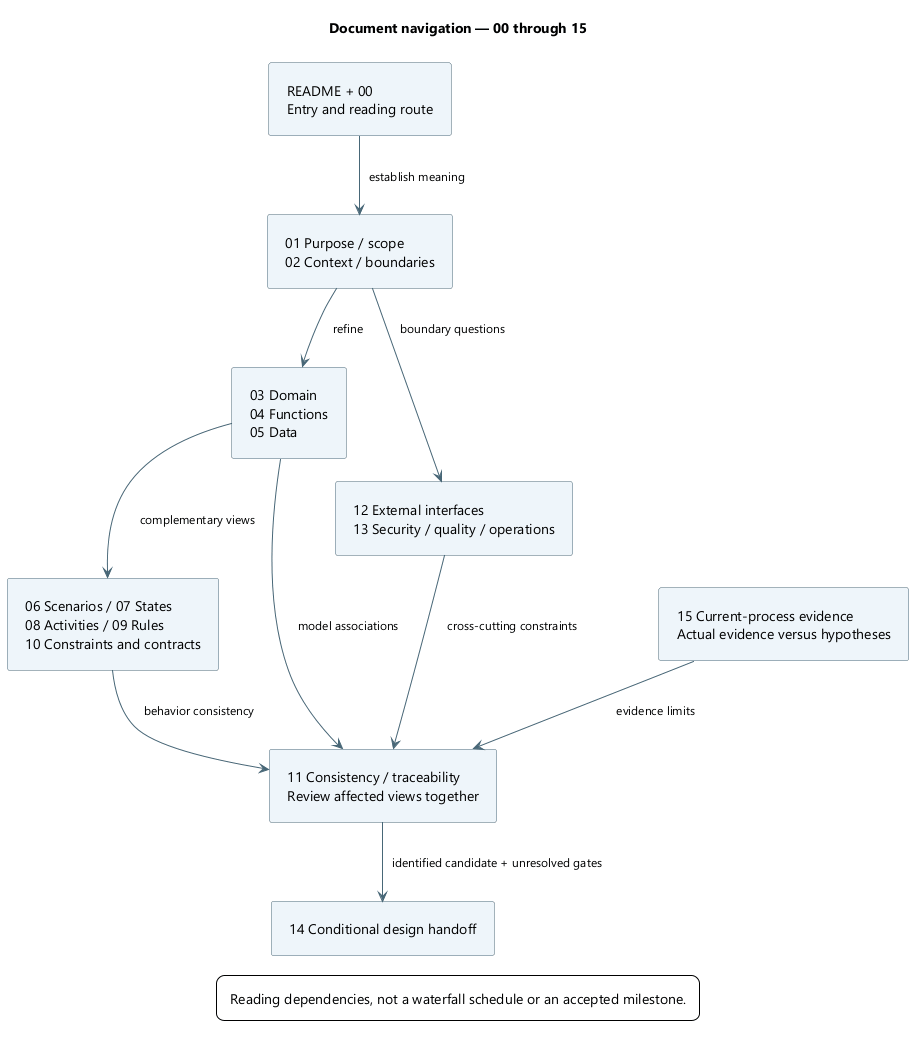

The diagram above was rendered by PlantUML. Its source (embedded in the PNG):
@startuml
' OWNER-MVP-2026-11-04 review: MVP core / cross-cutting. Core presentation/application/files or shared authority/recovery invariant remains applicable.
skinparam backgroundColor white
skinparam defaultFontName Segoe UI
skinparam defaultFontSize 14
skinparam shadowing false
skinparam ArrowColor #486777
skinparam ArrowFontSize 12
skinparam rectangleBackgroundColor #EEF5FA
skinparam rectangleBorderColor #486777
skinparam packageBackgroundColor #F7FAFC
skinparam packageBorderColor #486777
skinparam componentBackgroundColor #EEF5FA
skinparam noteBackgroundColor #FFF3DA
skinparam noteBorderColor #B59865
skinparam nodesep 35
skinparam ranksep 45
skinparam padding 8
title Document navigation — 00 through 15
top to bottom direction
rectangle "README + 00\nEntry and reading route" as entry
rectangle "01 Purpose / scope\n02 Context / boundaries" as context
rectangle "03 Domain\n04 Functions\n05 Data" as structural
rectangle "06 Scenarios / 07 States\n08 Activities / 09 Rules\n10 Constraints and contracts" as behavior
rectangle "12 External interfaces\n13 Security / quality / operations" as cross
rectangle "15 Current-process evidence\nActual evidence versus hypotheses" as evidence
rectangle "11 Consistency / traceability\nReview affected views together" as review
rectangle "14 Conditional design handoff" as handoff
entry --> context : establish meaning
context --> structural : refine
structural --> behavior : complementary views
context --> cross : boundary questions
evidence --> review : evidence limits
structural --> review : model associations
behavior --> review : behavior consistency
cross --> review : cross-cutting constraints
review --> handoff : identified candidate + unresolved gates

legend bottom
Reading dependencies, not a waterfall schedule or an accepted milestone.
endlegend
@enduml